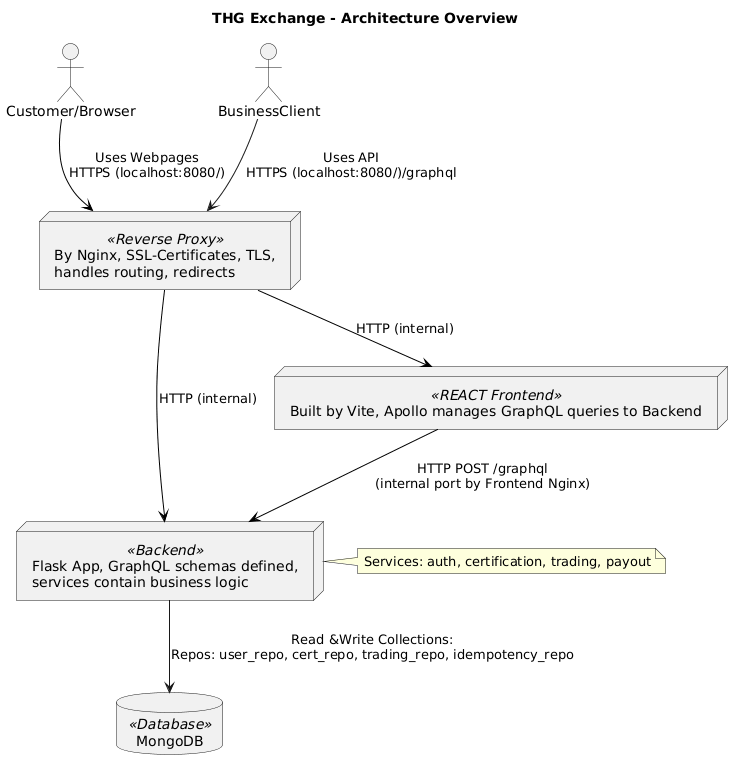

The diagram above was rendered by PlantUML. Its source (embedded in the PNG):
@startuml
' THG Exchange - simple architecture overview
skinparam componentStyle rectangle
skinparam shadowing false

title THG Exchange - Architecture Overview

actor "Customer/Browser" as Browser

node "By Nginx, SSL-Certificates, TLS,\nhandles routing, redirects" as Nginx <<Reverse Proxy>>
node "Built by Vite, Apollo manages GraphQL queries to Backend" as Frontend <<REACT Frontend>>
node "Flask App, GraphQL schemas defined,\nservices contain business logic" as Backend <<Backend>>
database "MongoDB" as Mongo <<Database>>

Browser -[#black]-> Nginx : Uses Webpages\nHTTPS (localhost:8080/)
Nginx -[#black]-> Frontend : HTTP (internal)
Nginx -[#black]-> Backend : HTTP (internal)
Backend --> Mongo : Read &Write Collections:\nRepos: user_repo, cert_repo, trading_repo, idempotency_repo
BusinessClient --> Nginx : Uses API\nHTTPS (localhost:8080/)/graphql
Frontend -[#black]-> Backend : HTTP POST /graphql\n(internal port by Frontend Nginx)

note right of Backend
  Services: auth, certification, trading, payout
end note
@enduml